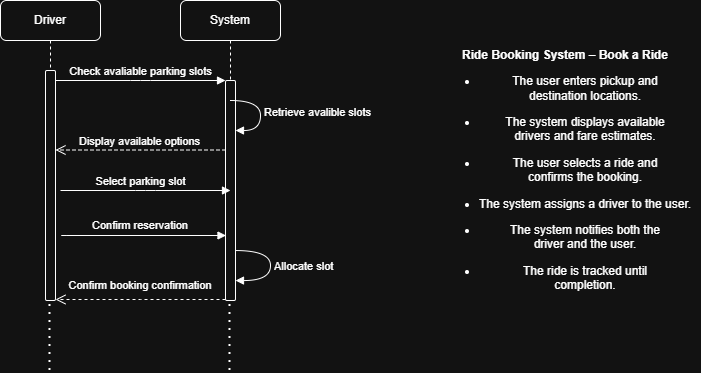

The diagram above was exported from draw.io. Its source (the exported page's mxGraphModel, read from the mxfile embedded in the PNG):
<mxGraphModel dx="728" dy="527" grid="1" gridSize="10" guides="1" tooltips="1" connect="1" arrows="1" fold="1" page="1" pageScale="1" pageWidth="850" pageHeight="1100" math="0" shadow="0">
  <root>
    <mxCell id="0" />
    <mxCell id="1" parent="0" />
    <mxCell id="tmur0Xk6U8BTZapB3YAu-1" parent="1" style="shape=umlLifeline;perimeter=lifelinePerimeter;whiteSpace=wrap;html=1;container=0;dropTarget=0;collapsible=0;recursiveResize=0;outlineConnect=0;portConstraint=eastwest;newEdgeStyle={&quot;edgeStyle&quot;:&quot;elbowEdgeStyle&quot;,&quot;elbow&quot;:&quot;vertical&quot;,&quot;curved&quot;:0,&quot;rounded&quot;:0};rounded=1;" value="Driver" vertex="1">
      <mxGeometry height="300" width="100" x="60" y="60" as="geometry" />
    </mxCell>
    <mxCell id="tmur0Xk6U8BTZapB3YAu-2" parent="tmur0Xk6U8BTZapB3YAu-1" style="html=1;points=[];perimeter=orthogonalPerimeter;outlineConnect=0;targetShapes=umlLifeline;portConstraint=eastwest;newEdgeStyle={&quot;edgeStyle&quot;:&quot;elbowEdgeStyle&quot;,&quot;elbow&quot;:&quot;vertical&quot;,&quot;curved&quot;:0,&quot;rounded&quot;:0};rounded=1;" value="" vertex="1">
      <mxGeometry height="230" width="10" x="45" y="70" as="geometry" />
    </mxCell>
    <mxCell id="tmur0Xk6U8BTZapB3YAu-5" parent="1" style="shape=umlLifeline;perimeter=lifelinePerimeter;whiteSpace=wrap;html=1;container=0;dropTarget=0;collapsible=0;recursiveResize=0;outlineConnect=0;portConstraint=eastwest;newEdgeStyle={&quot;edgeStyle&quot;:&quot;elbowEdgeStyle&quot;,&quot;elbow&quot;:&quot;vertical&quot;,&quot;curved&quot;:0,&quot;rounded&quot;:0};rounded=1;" value="System" vertex="1">
      <mxGeometry height="300" width="100" x="240" y="60" as="geometry" />
    </mxCell>
    <mxCell id="tmur0Xk6U8BTZapB3YAu-6" parent="tmur0Xk6U8BTZapB3YAu-5" style="html=1;points=[];perimeter=orthogonalPerimeter;outlineConnect=0;targetShapes=umlLifeline;portConstraint=eastwest;newEdgeStyle={&quot;edgeStyle&quot;:&quot;elbowEdgeStyle&quot;,&quot;elbow&quot;:&quot;vertical&quot;,&quot;curved&quot;:0,&quot;rounded&quot;:0};rounded=1;" value="" vertex="1">
      <mxGeometry height="220" width="10" x="45" y="80" as="geometry" />
    </mxCell>
    <mxCell id="tmur0Xk6U8BTZapB3YAu-30" edge="1" parent="tmur0Xk6U8BTZapB3YAu-5" source="tmur0Xk6U8BTZapB3YAu-6" style="html=1;align=left;spacingLeft=2;endArrow=block;rounded=0;edgeStyle=orthogonalEdgeStyle;curved=1;rounded=0;" target="tmur0Xk6U8BTZapB3YAu-6" value="Allocate slot">
      <mxGeometry relative="1" as="geometry">
        <Array as="points">
          <mxPoint x="90" y="250" />
          <mxPoint x="90" y="280" />
        </Array>
        <mxPoint x="60" y="250" as="sourcePoint" />
        <mxPoint x="60" y="280" as="targetPoint" />
      </mxGeometry>
    </mxCell>
    <mxCell id="tmur0Xk6U8BTZapB3YAu-7" edge="1" parent="1" source="tmur0Xk6U8BTZapB3YAu-2" style="html=1;verticalAlign=bottom;endArrow=block;edgeStyle=elbowEdgeStyle;elbow=vertical;curved=0;rounded=1;" target="tmur0Xk6U8BTZapB3YAu-6" value="Check avaliable parking slots">
      <mxGeometry relative="1" as="geometry">
        <Array as="points">
          <mxPoint x="200" y="140" />
        </Array>
        <mxPoint x="215" y="150" as="sourcePoint" />
      </mxGeometry>
    </mxCell>
    <mxCell id="tmur0Xk6U8BTZapB3YAu-14" edge="1" parent="1" style="html=1;verticalAlign=bottom;endArrow=open;dashed=1;endSize=8;edgeStyle=elbowEdgeStyle;elbow=vertical;curved=0;rounded=1;" value="Display available options">
      <mxGeometry relative="1" x="0.0118" as="geometry">
        <mxPoint as="offset" />
        <Array as="points">
          <mxPoint x="210" y="209.5" />
        </Array>
        <mxPoint x="285" y="209.5" as="sourcePoint" />
        <mxPoint x="115" y="209.5" as="targetPoint" />
      </mxGeometry>
    </mxCell>
    <mxCell id="tmur0Xk6U8BTZapB3YAu-15" edge="1" parent="1" style="html=1;verticalAlign=bottom;endArrow=block;edgeStyle=elbowEdgeStyle;elbow=vertical;curved=0;rounded=1;" value="Select parking slot">
      <mxGeometry relative="1" x="-0.0588" as="geometry">
        <mxPoint as="offset" />
        <Array as="points">
          <mxPoint x="205" y="250" />
        </Array>
        <mxPoint x="120" y="250" as="sourcePoint" />
        <mxPoint x="290" y="250" as="targetPoint" />
      </mxGeometry>
    </mxCell>
    <mxCell id="tmur0Xk6U8BTZapB3YAu-29" edge="1" parent="1" style="html=1;align=left;spacingLeft=2;endArrow=block;rounded=0;edgeStyle=orthogonalEdgeStyle;curved=1;rounded=0;" value="Retrieve avalible slots">
      <mxGeometry relative="1" as="geometry">
        <Array as="points">
          <mxPoint x="320" y="160" />
          <mxPoint x="320" y="190" />
        </Array>
        <mxPoint x="290" y="160" as="sourcePoint" />
        <mxPoint x="295" y="190" as="targetPoint" />
      </mxGeometry>
    </mxCell>
    <mxCell id="tmur0Xk6U8BTZapB3YAu-31" edge="1" parent="1" style="html=1;verticalAlign=bottom;endArrow=block;edgeStyle=elbowEdgeStyle;elbow=vertical;curved=0;rounded=1;" value="">
      <mxGeometry relative="1" x="-1" y="-36" as="geometry">
        <mxPoint x="-30" y="-16" as="offset" />
        <Array as="points">
          <mxPoint x="116" y="295" />
        </Array>
        <mxPoint x="136" y="295" as="sourcePoint" />
        <mxPoint x="285.5" y="295" as="targetPoint" />
      </mxGeometry>
    </mxCell>
    <mxCell id="tmur0Xk6U8BTZapB3YAu-18" parent="1" style="text;html=1;whiteSpace=wrap;strokeColor=none;fillColor=none;align=center;verticalAlign=middle;rounded=1;" value="&lt;font style=&quot;font-size: 11px;&quot;&gt;Confirm reservation&lt;/font&gt;" vertex="1">
      <mxGeometry height="30" width="120" x="140" y="270" as="geometry" />
    </mxCell>
    <mxCell id="tmur0Xk6U8BTZapB3YAu-35" parent="1" style="text;html=1;whiteSpace=wrap;strokeColor=none;fillColor=none;align=center;verticalAlign=middle;rounded=0;" value="&lt;font style=&quot;font-size: 11px;&quot;&gt;Confirm booking confirmation&lt;/font&gt;" vertex="1">
      <mxGeometry height="30" width="160" x="120" y="330" as="geometry" />
    </mxCell>
    <mxCell id="tmur0Xk6U8BTZapB3YAu-36" edge="1" parent="1" style="endArrow=none;dashed=1;html=1;dashPattern=1 3;strokeWidth=2;rounded=0;" value="">
      <mxGeometry height="50" relative="1" width="50" as="geometry">
        <mxPoint x="109.5" y="430" as="sourcePoint" />
        <mxPoint x="109.5" y="360" as="targetPoint" />
      </mxGeometry>
    </mxCell>
    <mxCell id="tmur0Xk6U8BTZapB3YAu-38" edge="1" parent="1" style="endArrow=none;dashed=1;html=1;dashPattern=1 3;strokeWidth=2;rounded=0;" value="">
      <mxGeometry height="50" relative="1" width="50" as="geometry">
        <mxPoint x="289.5" y="430" as="sourcePoint" />
        <mxPoint x="289.5" y="360" as="targetPoint" />
      </mxGeometry>
    </mxCell>
    <mxCell id="tmur0Xk6U8BTZapB3YAu-39" edge="1" parent="1" style="html=1;verticalAlign=bottom;endArrow=open;dashed=1;endSize=8;edgeStyle=elbowEdgeStyle;elbow=vertical;curved=0;rounded=1;" value="">
      <mxGeometry relative="1" x="0.0118" as="geometry">
        <mxPoint as="offset" />
        <Array as="points">
          <mxPoint x="210" y="359" />
        </Array>
        <mxPoint x="285" y="359" as="sourcePoint" />
        <mxPoint x="115" y="359" as="targetPoint" />
      </mxGeometry>
    </mxCell>
    <mxCell id="fJx3YdVdw7RxnJslz1BV-1" parent="1" style="text;html=1;whiteSpace=wrap;strokeColor=none;fillColor=none;align=center;verticalAlign=middle;rounded=0;" value="&lt;p style=&quot;margin-bottom: 0.11in&quot;&gt;&lt;br&gt;&lt;b&gt;Ride Booking System – Book a Ride&lt;/b&gt;&lt;/p&gt;&lt;ul&gt;&#09;&lt;li&gt;&lt;p style=&quot;margin-bottom: 0.11in&quot;&gt;The user enters pickup and&lt;br&gt;&#09;destination locations.&lt;/p&gt;&lt;/li&gt;&#09;&lt;li&gt;&lt;p style=&quot;margin-bottom: 0.11in&quot;&gt;The system displays available&lt;br&gt;&#09;drivers and fare estimates.&lt;/p&gt;&lt;/li&gt;&#09;&lt;li&gt;&lt;p style=&quot;margin-bottom: 0.11in&quot;&gt;The user selects a ride and&lt;br&gt;&#09;confirms the booking.&lt;/p&gt;&lt;/li&gt;&lt;li&gt;&lt;p style=&quot;margin-bottom: 0.11in&quot;&gt;&lt;span style=&quot;background-color: transparent; color: light-dark(rgb(0, 0, 0), rgb(255, 255, 255));&quot;&gt;The system assigns a driver to&amp;nbsp;&lt;/span&gt;&lt;span style=&quot;background-color: transparent; color: light-dark(rgb(0, 0, 0), rgb(255, 255, 255));&quot;&gt;the user.&lt;/span&gt;&lt;/p&gt;&lt;/li&gt;&#09;&lt;li&gt;&lt;p style=&quot;margin-bottom: 0.11in&quot;&gt;The system notifies both the&lt;br&gt;&#09;driver and the user.&lt;/p&gt;&lt;/li&gt;&#09;&lt;li&gt;&lt;p style=&quot;margin-bottom: 0.11in&quot;&gt;The ride is tracked until&lt;br&gt;&#09;completion.&lt;/p&gt;&lt;/li&gt;&lt;br&gt;&lt;/ul&gt;" vertex="1">
      <mxGeometry height="350" width="270" x="490" y="60" as="geometry" />
    </mxCell>
  </root>
</mxGraphModel>